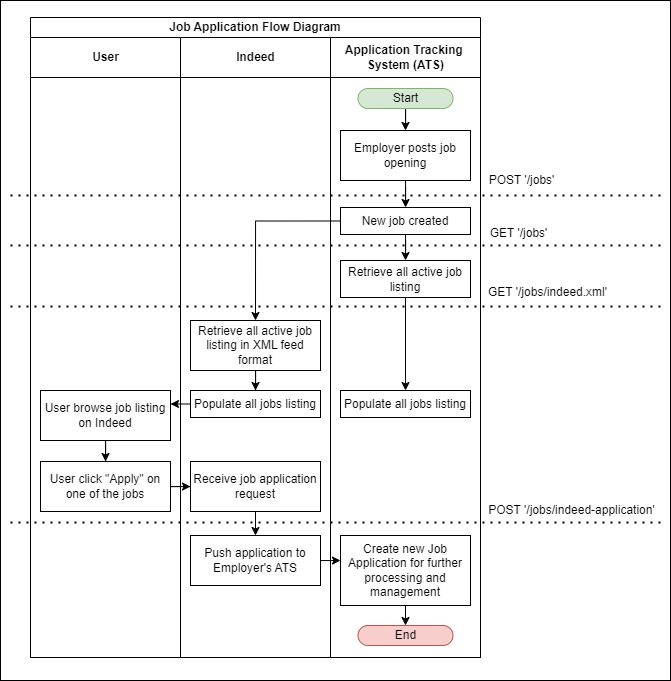

The diagram above was exported from draw.io. Its source (the exported page's mxGraphModel, read from the mxfile embedded in the PNG):
<mxGraphModel dx="1366" dy="817" grid="1" gridSize="10" guides="1" tooltips="1" connect="1" arrows="1" fold="1" page="1" pageScale="1" pageWidth="850" pageHeight="1100" math="0" shadow="0">
  <root>
    <mxCell id="0" />
    <mxCell id="1" parent="0" />
    <mxCell id="2" value="" style="rounded=0;whiteSpace=wrap;html=1;" vertex="1" parent="1">
      <mxGeometry x="150" y="230" width="670" height="680" as="geometry" />
    </mxCell>
    <mxCell id="3" value="Job Application Flow Diagram" style="swimlane;html=1;childLayout=stackLayout;resizeParent=1;resizeParentMax=0;startSize=20;whiteSpace=wrap;" vertex="1" parent="1">
      <mxGeometry x="180" y="247" width="450" height="640" as="geometry" />
    </mxCell>
    <mxCell id="4" value="User" style="swimlane;html=1;startSize=40;" vertex="1" parent="3">
      <mxGeometry y="20" width="150" height="620" as="geometry" />
    </mxCell>
    <mxCell id="5" value="User browse job listing on Indeed" style="rounded=0;whiteSpace=wrap;html=1;" vertex="1" parent="4">
      <mxGeometry x="10" y="353" width="130" height="50" as="geometry" />
    </mxCell>
    <mxCell id="6" value="User click &quot;Apply&quot; on one of the jobs" style="rounded=0;whiteSpace=wrap;html=1;" vertex="1" parent="4">
      <mxGeometry x="10" y="424" width="130" height="50" as="geometry" />
    </mxCell>
    <mxCell id="7" style="edgeStyle=orthogonalEdgeStyle;rounded=0;orthogonalLoop=1;jettySize=auto;html=1;" edge="1" parent="4" source="5" target="6">
      <mxGeometry relative="1" as="geometry" />
    </mxCell>
    <mxCell id="8" value="Indeed" style="swimlane;html=1;startSize=40;" vertex="1" parent="3">
      <mxGeometry x="150" y="20" width="150" height="620" as="geometry">
        <mxRectangle x="120" y="20" width="40" height="460" as="alternateBounds" />
      </mxGeometry>
    </mxCell>
    <mxCell id="9" style="edgeStyle=orthogonalEdgeStyle;rounded=0;orthogonalLoop=1;jettySize=auto;html=1;entryX=0.5;entryY=0;entryDx=0;entryDy=0;" edge="1" parent="8" source="10" target="11">
      <mxGeometry relative="1" as="geometry" />
    </mxCell>
    <mxCell id="10" value="Retrieve all active job listing in XML feed format" style="rounded=0;whiteSpace=wrap;html=1;" vertex="1" parent="8">
      <mxGeometry x="10" y="283" width="130" height="50" as="geometry" />
    </mxCell>
    <mxCell id="11" value="Populate all jobs listing" style="rounded=0;whiteSpace=wrap;html=1;" vertex="1" parent="8">
      <mxGeometry x="10" y="353" width="130" height="27" as="geometry" />
    </mxCell>
    <mxCell id="12" style="edgeStyle=orthogonalEdgeStyle;rounded=0;orthogonalLoop=1;jettySize=auto;html=1;entryX=0.5;entryY=0;entryDx=0;entryDy=0;exitX=0.5;exitY=1;exitDx=0;exitDy=0;" edge="1" parent="8" source="13" target="14">
      <mxGeometry relative="1" as="geometry">
        <mxPoint x="75" y="479" as="sourcePoint" />
      </mxGeometry>
    </mxCell>
    <mxCell id="13" value="Receive job application request" style="rounded=0;whiteSpace=wrap;html=1;" vertex="1" parent="8">
      <mxGeometry x="10" y="424" width="130" height="50" as="geometry" />
    </mxCell>
    <mxCell id="14" value="Push application to Employer's ATS" style="rounded=0;whiteSpace=wrap;html=1;" vertex="1" parent="8">
      <mxGeometry x="10" y="498" width="130" height="50" as="geometry" />
    </mxCell>
    <mxCell id="15" value="Application Tracking&amp;nbsp;&lt;div&gt;System (ATS)&lt;/div&gt;" style="swimlane;html=1;startSize=40;" vertex="1" parent="3">
      <mxGeometry x="300" y="20" width="150" height="620" as="geometry" />
    </mxCell>
    <mxCell id="16" style="edgeStyle=orthogonalEdgeStyle;rounded=0;orthogonalLoop=1;jettySize=auto;html=1;entryX=0.5;entryY=0;entryDx=0;entryDy=0;" edge="1" parent="15" source="17" target="18">
      <mxGeometry relative="1" as="geometry" />
    </mxCell>
    <mxCell id="17" value="Start" style="rounded=1;whiteSpace=wrap;html=1;arcSize=50;fillColor=#d5e8d4;strokeColor=#82b366;" vertex="1" parent="15">
      <mxGeometry x="27.5" y="51" width="95" height="20" as="geometry" />
    </mxCell>
    <mxCell id="18" value="Employer posts job opening" style="rounded=0;whiteSpace=wrap;html=1;" vertex="1" parent="15">
      <mxGeometry x="10" y="93" width="130" height="50" as="geometry" />
    </mxCell>
    <mxCell id="19" value="Populate all jobs listing" style="rounded=0;whiteSpace=wrap;html=1;" vertex="1" parent="15">
      <mxGeometry x="10" y="353" width="130" height="27" as="geometry" />
    </mxCell>
    <mxCell id="20" style="edgeStyle=orthogonalEdgeStyle;rounded=0;orthogonalLoop=1;jettySize=auto;html=1;entryX=0.5;entryY=0;entryDx=0;entryDy=0;" edge="1" parent="15" source="23" target="19">
      <mxGeometry relative="1" as="geometry" />
    </mxCell>
    <mxCell id="21" value="New job created" style="rounded=0;whiteSpace=wrap;html=1;" vertex="1" parent="15">
      <mxGeometry x="10" y="170" width="130" height="27" as="geometry" />
    </mxCell>
    <mxCell id="22" style="edgeStyle=orthogonalEdgeStyle;rounded=0;orthogonalLoop=1;jettySize=auto;html=1;" edge="1" parent="15" source="18" target="21">
      <mxGeometry relative="1" as="geometry" />
    </mxCell>
    <mxCell id="23" value="Retrieve all active job listing" style="rounded=0;whiteSpace=wrap;html=1;" vertex="1" parent="15">
      <mxGeometry x="10" y="223" width="130" height="37" as="geometry" />
    </mxCell>
    <mxCell id="24" value="" style="edgeStyle=orthogonalEdgeStyle;rounded=0;orthogonalLoop=1;jettySize=auto;html=1;entryX=0.5;entryY=0;entryDx=0;entryDy=0;" edge="1" parent="15" source="21" target="23">
      <mxGeometry relative="1" as="geometry">
        <mxPoint x="555" y="464" as="sourcePoint" />
        <mxPoint x="555" y="550" as="targetPoint" />
      </mxGeometry>
    </mxCell>
    <mxCell id="25" style="edgeStyle=orthogonalEdgeStyle;rounded=0;orthogonalLoop=1;jettySize=auto;html=1;exitX=0.5;exitY=1;exitDx=0;exitDy=0;entryX=0.5;entryY=0;entryDx=0;entryDy=0;" edge="1" parent="15" source="26" target="27">
      <mxGeometry relative="1" as="geometry" />
    </mxCell>
    <mxCell id="26" value="Create new Job Application for further processing and management" style="rounded=0;whiteSpace=wrap;html=1;" vertex="1" parent="15">
      <mxGeometry x="10" y="498" width="130" height="70" as="geometry" />
    </mxCell>
    <mxCell id="27" value="End" style="rounded=1;whiteSpace=wrap;html=1;arcSize=50;fillColor=#f8cecc;strokeColor=#b85450;" vertex="1" parent="15">
      <mxGeometry x="27.5" y="588" width="95" height="20" as="geometry" />
    </mxCell>
    <mxCell id="28" style="edgeStyle=orthogonalEdgeStyle;rounded=0;orthogonalLoop=1;jettySize=auto;html=1;entryX=0.5;entryY=0;entryDx=0;entryDy=0;exitX=0;exitY=0.5;exitDx=0;exitDy=0;" edge="1" parent="3" source="21" target="10">
      <mxGeometry relative="1" as="geometry" />
    </mxCell>
    <mxCell id="29" style="edgeStyle=orthogonalEdgeStyle;rounded=0;orthogonalLoop=1;jettySize=auto;html=1;exitX=0;exitY=0.5;exitDx=0;exitDy=0;entryX=1;entryY=0.25;entryDx=0;entryDy=0;" edge="1" parent="3" source="11" target="5">
      <mxGeometry relative="1" as="geometry" />
    </mxCell>
    <mxCell id="30" style="edgeStyle=orthogonalEdgeStyle;rounded=0;orthogonalLoop=1;jettySize=auto;html=1;" edge="1" parent="3" source="6" target="13">
      <mxGeometry relative="1" as="geometry" />
    </mxCell>
    <mxCell id="31" style="edgeStyle=orthogonalEdgeStyle;rounded=0;orthogonalLoop=1;jettySize=auto;html=1;entryX=0.005;entryY=0.371;entryDx=0;entryDy=0;entryPerimeter=0;" edge="1" parent="3" source="14" target="26">
      <mxGeometry relative="1" as="geometry" />
    </mxCell>
    <mxCell id="32" value="" style="endArrow=none;dashed=1;html=1;dashPattern=1 3;strokeWidth=2;rounded=0;" edge="1" parent="1">
      <mxGeometry width="50" height="50" relative="1" as="geometry">
        <mxPoint x="160" y="425" as="sourcePoint" />
        <mxPoint x="810" y="425" as="targetPoint" />
      </mxGeometry>
    </mxCell>
    <mxCell id="33" value="POST '/jobs'" style="edgeLabel;html=1;align=center;verticalAlign=middle;resizable=0;points=[];fontSize=12;" vertex="1" connectable="0" parent="32">
      <mxGeometry x="0.7092" y="3" relative="1" as="geometry">
        <mxPoint x="-45" y="-12" as="offset" />
      </mxGeometry>
    </mxCell>
    <mxCell id="34" value="" style="endArrow=none;dashed=1;html=1;dashPattern=1 3;strokeWidth=2;rounded=0;" edge="1" parent="1">
      <mxGeometry width="50" height="50" relative="1" as="geometry">
        <mxPoint x="160" y="475" as="sourcePoint" />
        <mxPoint x="810" y="475" as="targetPoint" />
      </mxGeometry>
    </mxCell>
    <mxCell id="35" value="GET '/jobs'" style="edgeLabel;html=1;align=center;verticalAlign=middle;resizable=0;points=[];fontSize=12;" vertex="1" connectable="0" parent="34">
      <mxGeometry x="0.6579" y="-2" relative="1" as="geometry">
        <mxPoint x="-32" y="-14" as="offset" />
      </mxGeometry>
    </mxCell>
    <mxCell id="36" value="" style="endArrow=none;dashed=1;html=1;dashPattern=1 3;strokeWidth=2;rounded=0;" edge="1" parent="1">
      <mxGeometry width="50" height="50" relative="1" as="geometry">
        <mxPoint x="160" y="536" as="sourcePoint" />
        <mxPoint x="810" y="536" as="targetPoint" />
      </mxGeometry>
    </mxCell>
    <mxCell id="37" value="GET '/jobs/indeed.xml'" style="edgeLabel;html=1;align=center;verticalAlign=middle;resizable=0;points=[];fontSize=12;" vertex="1" connectable="0" parent="36">
      <mxGeometry x="0.7451" y="-1" relative="1" as="geometry">
        <mxPoint x="-31" y="-15" as="offset" />
      </mxGeometry>
    </mxCell>
    <mxCell id="38" value="" style="endArrow=none;dashed=1;html=1;dashPattern=1 3;strokeWidth=2;rounded=0;" edge="1" parent="1">
      <mxGeometry width="50" height="50" relative="1" as="geometry">
        <mxPoint x="160" y="752" as="sourcePoint" />
        <mxPoint x="810" y="752" as="targetPoint" />
      </mxGeometry>
    </mxCell>
    <mxCell id="39" value="POST '/jobs/indeed-application'" style="edgeLabel;html=1;align=center;verticalAlign=middle;resizable=0;points=[];fontSize=12;" vertex="1" connectable="0" parent="38">
      <mxGeometry x="0.7015" relative="1" as="geometry">
        <mxPoint x="7" y="-12" as="offset" />
      </mxGeometry>
    </mxCell>
  </root>
</mxGraphModel>